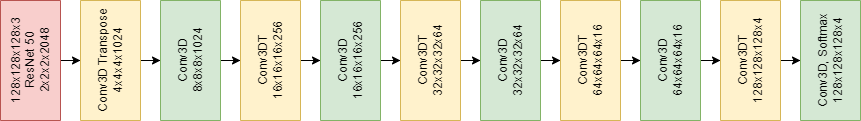

The diagram above was exported from draw.io. Its source (the exported page's mxGraphModel, read from the mxfile embedded in the PNG):
<mxGraphModel dx="1038" dy="539" grid="1" gridSize="10" guides="1" tooltips="1" connect="1" arrows="1" fold="1" page="1" pageScale="1" pageWidth="850" pageHeight="1100" math="0" shadow="0">
  <root>
    <mxCell id="0" />
    <mxCell id="1" parent="0" />
    <mxCell id="ycPyAEA3j0eCcGcksEuj-4" value="" style="edgeStyle=orthogonalEdgeStyle;rounded=0;orthogonalLoop=1;jettySize=auto;html=1;" edge="1" parent="1" source="ycPyAEA3j0eCcGcksEuj-2" target="ycPyAEA3j0eCcGcksEuj-3">
      <mxGeometry relative="1" as="geometry" />
    </mxCell>
    <mxCell id="ycPyAEA3j0eCcGcksEuj-2" value="128x128x128x3&lt;br&gt;ResNet 50&lt;br&gt;2x2x2x2048" style="rounded=0;whiteSpace=wrap;html=1;direction=north;fillColor=#f8cecc;strokeColor=#b85450;flipH=0;flipV=0;horizontal=0;" vertex="1" parent="1">
      <mxGeometry x="110" y="10" width="60" height="120" as="geometry" />
    </mxCell>
    <mxCell id="ycPyAEA3j0eCcGcksEuj-6" value="" style="edgeStyle=orthogonalEdgeStyle;rounded=0;orthogonalLoop=1;jettySize=auto;html=1;" edge="1" parent="1" source="ycPyAEA3j0eCcGcksEuj-3" target="ycPyAEA3j0eCcGcksEuj-5">
      <mxGeometry relative="1" as="geometry" />
    </mxCell>
    <mxCell id="ycPyAEA3j0eCcGcksEuj-3" value="Conv3D Transpose&lt;br&gt;4x4x4x1024" style="rounded=0;whiteSpace=wrap;html=1;direction=north;fillColor=#fff2cc;strokeColor=#d6b656;flipH=0;flipV=0;horizontal=0;" vertex="1" parent="1">
      <mxGeometry x="190" y="10" width="60" height="120" as="geometry" />
    </mxCell>
    <mxCell id="ycPyAEA3j0eCcGcksEuj-8" value="" style="edgeStyle=orthogonalEdgeStyle;rounded=0;orthogonalLoop=1;jettySize=auto;html=1;" edge="1" parent="1" source="ycPyAEA3j0eCcGcksEuj-5" target="ycPyAEA3j0eCcGcksEuj-7">
      <mxGeometry relative="1" as="geometry" />
    </mxCell>
    <mxCell id="ycPyAEA3j0eCcGcksEuj-5" value="Conv3D&lt;br&gt;8x8x8x1024" style="rounded=0;whiteSpace=wrap;html=1;direction=north;fillColor=#d5e8d4;strokeColor=#82b366;flipH=0;flipV=0;horizontal=0;" vertex="1" parent="1">
      <mxGeometry x="270" y="10" width="60" height="120" as="geometry" />
    </mxCell>
    <mxCell id="ycPyAEA3j0eCcGcksEuj-10" value="" style="edgeStyle=orthogonalEdgeStyle;rounded=0;orthogonalLoop=1;jettySize=auto;html=1;" edge="1" parent="1" source="ycPyAEA3j0eCcGcksEuj-7" target="ycPyAEA3j0eCcGcksEuj-9">
      <mxGeometry relative="1" as="geometry" />
    </mxCell>
    <mxCell id="ycPyAEA3j0eCcGcksEuj-7" value="Conv3DT&lt;br&gt;16x16x16x256" style="rounded=0;whiteSpace=wrap;html=1;direction=north;fillColor=#fff2cc;strokeColor=#d6b656;flipH=0;flipV=0;horizontal=0;" vertex="1" parent="1">
      <mxGeometry x="350" y="10" width="60" height="120" as="geometry" />
    </mxCell>
    <mxCell id="ycPyAEA3j0eCcGcksEuj-12" value="" style="edgeStyle=orthogonalEdgeStyle;rounded=0;orthogonalLoop=1;jettySize=auto;html=1;" edge="1" parent="1" source="ycPyAEA3j0eCcGcksEuj-9" target="ycPyAEA3j0eCcGcksEuj-11">
      <mxGeometry relative="1" as="geometry" />
    </mxCell>
    <mxCell id="ycPyAEA3j0eCcGcksEuj-9" value="Conv3D&lt;br&gt;16x16x16x256" style="rounded=0;whiteSpace=wrap;html=1;direction=north;fillColor=#d5e8d4;strokeColor=#82b366;flipH=0;flipV=0;horizontal=0;" vertex="1" parent="1">
      <mxGeometry x="430" y="10" width="60" height="120" as="geometry" />
    </mxCell>
    <mxCell id="ycPyAEA3j0eCcGcksEuj-14" value="" style="edgeStyle=orthogonalEdgeStyle;rounded=0;orthogonalLoop=1;jettySize=auto;html=1;" edge="1" parent="1" source="ycPyAEA3j0eCcGcksEuj-11" target="ycPyAEA3j0eCcGcksEuj-13">
      <mxGeometry relative="1" as="geometry" />
    </mxCell>
    <mxCell id="ycPyAEA3j0eCcGcksEuj-11" value="Conv3DT&lt;br&gt;32x32x32x64" style="rounded=0;whiteSpace=wrap;html=1;direction=north;fillColor=#fff2cc;strokeColor=#d6b656;flipH=0;flipV=0;horizontal=0;" vertex="1" parent="1">
      <mxGeometry x="510" y="10" width="60" height="120" as="geometry" />
    </mxCell>
    <mxCell id="ycPyAEA3j0eCcGcksEuj-16" value="" style="edgeStyle=orthogonalEdgeStyle;rounded=0;orthogonalLoop=1;jettySize=auto;html=1;" edge="1" parent="1" source="ycPyAEA3j0eCcGcksEuj-13" target="ycPyAEA3j0eCcGcksEuj-15">
      <mxGeometry relative="1" as="geometry" />
    </mxCell>
    <mxCell id="ycPyAEA3j0eCcGcksEuj-13" value="Conv3D&lt;br&gt;32x32x32x64" style="rounded=0;whiteSpace=wrap;html=1;direction=north;fillColor=#d5e8d4;strokeColor=#82b366;flipH=0;flipV=0;horizontal=0;" vertex="1" parent="1">
      <mxGeometry x="590" y="10" width="60" height="120" as="geometry" />
    </mxCell>
    <mxCell id="ycPyAEA3j0eCcGcksEuj-18" value="" style="edgeStyle=orthogonalEdgeStyle;rounded=0;orthogonalLoop=1;jettySize=auto;html=1;" edge="1" parent="1" source="ycPyAEA3j0eCcGcksEuj-15" target="ycPyAEA3j0eCcGcksEuj-17">
      <mxGeometry relative="1" as="geometry" />
    </mxCell>
    <mxCell id="ycPyAEA3j0eCcGcksEuj-15" value="Conv3DT&lt;br&gt;64x64x64x16" style="rounded=0;whiteSpace=wrap;html=1;direction=north;fillColor=#fff2cc;strokeColor=#d6b656;flipH=0;flipV=0;horizontal=0;" vertex="1" parent="1">
      <mxGeometry x="670" y="10" width="60" height="120" as="geometry" />
    </mxCell>
    <mxCell id="ycPyAEA3j0eCcGcksEuj-20" value="" style="edgeStyle=orthogonalEdgeStyle;rounded=0;orthogonalLoop=1;jettySize=auto;html=1;" edge="1" parent="1" source="ycPyAEA3j0eCcGcksEuj-17" target="ycPyAEA3j0eCcGcksEuj-19">
      <mxGeometry relative="1" as="geometry" />
    </mxCell>
    <mxCell id="ycPyAEA3j0eCcGcksEuj-17" value="Conv3D&lt;br&gt;64x64x64x16" style="rounded=0;whiteSpace=wrap;html=1;direction=north;fillColor=#d5e8d4;strokeColor=#82b366;flipH=0;flipV=0;horizontal=0;" vertex="1" parent="1">
      <mxGeometry x="750" y="10" width="60" height="120" as="geometry" />
    </mxCell>
    <mxCell id="ycPyAEA3j0eCcGcksEuj-22" value="" style="edgeStyle=orthogonalEdgeStyle;rounded=0;orthogonalLoop=1;jettySize=auto;html=1;" edge="1" parent="1" source="ycPyAEA3j0eCcGcksEuj-19" target="ycPyAEA3j0eCcGcksEuj-21">
      <mxGeometry relative="1" as="geometry" />
    </mxCell>
    <mxCell id="ycPyAEA3j0eCcGcksEuj-19" value="Conv3DT&lt;br&gt;128x128x128x4" style="rounded=0;whiteSpace=wrap;html=1;fillColor=#fff2cc;strokeColor=#d6b656;direction=south;horizontal=0;" vertex="1" parent="1">
      <mxGeometry x="830" y="10" width="60" height="120" as="geometry" />
    </mxCell>
    <mxCell id="ycPyAEA3j0eCcGcksEuj-21" value="Conv3D, Softmax&lt;br&gt;128x128x128x4" style="rounded=0;whiteSpace=wrap;html=1;fillColor=#d5e8d4;strokeColor=#82b366;direction=south;horizontal=0;" vertex="1" parent="1">
      <mxGeometry x="910" y="10" width="60" height="120" as="geometry" />
    </mxCell>
  </root>
</mxGraphModel>